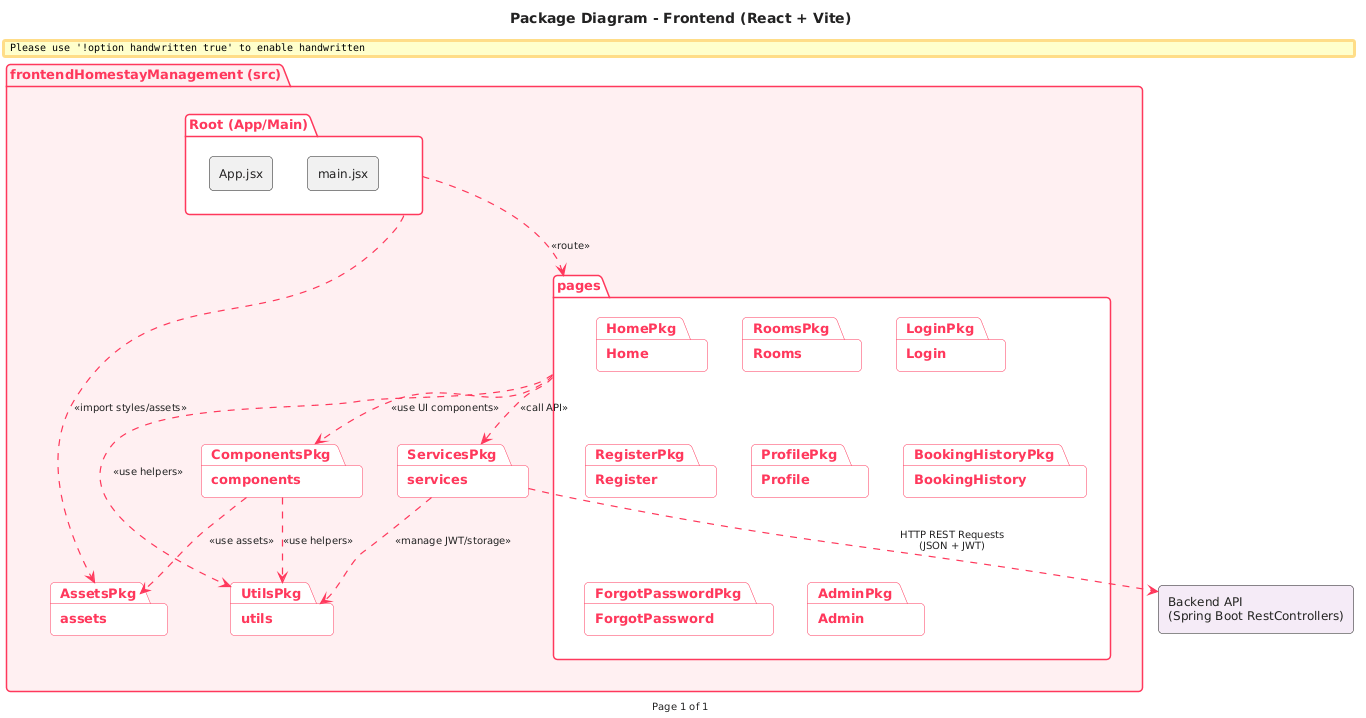

The diagram above was rendered by PlantUML. Its source (embedded in the PNG):
@startuml
title Package Diagram - Frontend (React + Vite)
footer Page 1 of 1

' Style settings
skinparam handwritten false
skinparam shadow 2
skinparam roundCorner 8
skinparam defaultFontName "Helvetica Neue", Arial, sans-serif
skinparam defaultFontSize 12
skinparam defaultFontColor #222222
skinparam BackgroundColor #FFFFFF

' Colors (Airbnb-inspired Rausch theme)
!define PRIMARY #FF385C
!define INK #222222
!define BORDER #FF385C
!define PKG_BG #FFF0F2
!define SUB_PKG_BG #FFFFFF

skinparam ArrowColor PRIMARY
skinparam ArrowThickness 1.2
skinparam ArrowFontColor INK
skinparam ArrowFontSize 10

skinparam package {
    BackgroundColor PKG_BG
    BorderColor BORDER
    FontColor #FF385C
    FontSize 13
    FontStyle bold
}

package "frontendHomestayManagement (src)" as FrontendSrc {
    
    package "assets" as AssetsPkg #FFFFFF
    
    package "utils" as UtilsPkg #FFFFFF
    
    package "services" as ServicesPkg #FFFFFF
    
    package "components" as ComponentsPkg #FFFFFF
    
    package "pages" as PagesPkg #FFFFFF {
        package "Home" as HomePkg #FDFDFD
        package "Rooms" as RoomsPkg #FDFDFD
        package "Login" as LoginPkg #FDFDFD
        package "Register" as RegisterPkg #FDFDFD
        package "Profile" as ProfilePkg #FDFDFD
        package "BookingHistory" as BookingHistoryPkg #FDFDFD
        package "ForgotPassword" as ForgotPasswordPkg #FDFDFD
        package "Admin" as AdminPkg #FDFDFD
    }
    
    package "Root (App/Main)" as RootPkg #FFFFFF {
        rectangle App as "App.jsx"
        rectangle Main as "main.jsx"
    }
}

' External Backend API Connection
rectangle "Backend API\n(Spring Boot RestControllers)" as BackendAPI #F5EBF7

' Dependencies
RootPkg ..> PagesPkg : "<<route>>"
RootPkg ..> AssetsPkg : "<<import styles/assets>>"

PagesPkg ..> ComponentsPkg : "<<use UI components>>"
PagesPkg ..> ServicesPkg : "<<call API>>"
PagesPkg ..> UtilsPkg : "<<use helpers>>"

ComponentsPkg ..> UtilsPkg : "<<use helpers>>"
ComponentsPkg ..> AssetsPkg : "<<use assets>>"

ServicesPkg ..> UtilsPkg : "<<manage JWT/storage>>"
ServicesPkg ..> BackendAPI : "HTTP REST Requests\n(JSON + JWT)"

@endum